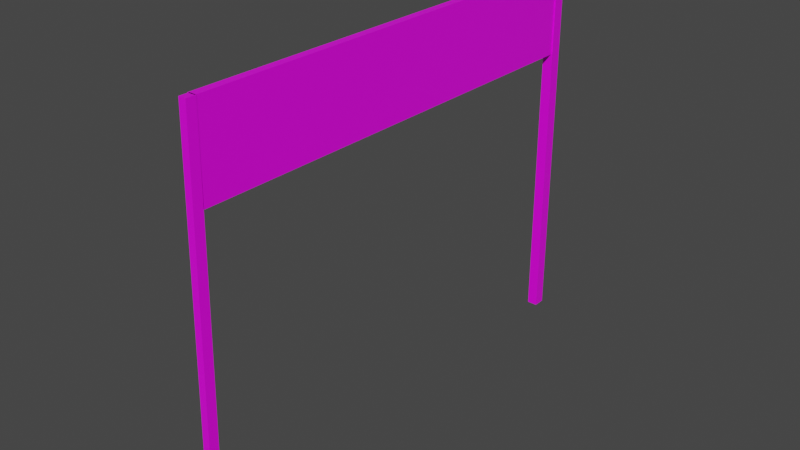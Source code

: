 # Source: 1.blend  (saved by Blender 2.93.20; exported with 4.5.12 LTS)
import bpy
from mathutils import Matrix  # noqa: F401  (used for matrix-valued properties, if any)

bpy.ops.wm.read_factory_settings(use_empty=True)
scene = bpy.context.scene
scene.name = 'Scene'

# ---- collections
col_collection = bpy.data.collections.new('Collection'); scene.collection.children.link(col_collection)

# ---- images (referenced by path relative to the original .blend; pixels are not part of the script)
import os
ASSET_DIR = os.environ.get("B2B_ASSET_DIR", "")  # directory of the original .blend (textures are referenced by path, not embedded)
HERE = os.path.dirname(os.path.abspath(__file__))  # packed textures are extracted next to this script under _unpacked/

def load_image(name, relpath, width, height, colorspace="sRGB"):
    """Load a texture the original file referenced (path relative to the .blend, or extracted next to this script)."""
    p = next((c for c in (os.path.join(HERE, relpath), os.path.join(ASSET_DIR, relpath)) if relpath and os.path.exists(c)), "")
    if p:
        img = bpy.data.images.load(p, check_existing=True)
        img.name = name
    else:  # same state as the original file: an image datablock whose file is absent (Cycles renders it pink)
        img = bpy.data.images.new(name, width, height)
        img.source = "FILE"
        img.filepath = "//" + (relpath or name)
    img.colorspace_settings.name = colorspace
    return img
img_material_base_color = load_image('Material Base Color', '', 4096, 4096, 'sRGB')

# ---- materials (node trees are filled in below, after node groups)
mat_material = bpy.data.materials.new('Material')
mat_material.alpha_threshold = 0.0
mat_material.use_transparent_shadow = False
mat_material.line_color = (0.0, 0.0, 0.0, 1.0)

# ---- material node trees
mat_material.use_nodes = True; mat_material.node_tree.nodes.clear()
_N = mat_material.node_tree.nodes; _L = mat_material.node_tree.links
n0 = _N.new('ShaderNodeOutputMaterial'); n0.name = 'Material Output'; n0.location = (300, 300)
n1 = _N.new('ShaderNodeBsdfPrincipled'); n1.name = 'Principled BSDF'; n1.location = (10, 300)
n1.distribution = 'GGX'
n1.subsurface_method = 'BURLEY'
n1.inputs[2].default_value = 0.4
n1.inputs[3].default_value = 1.45
n1.inputs[27].default_value = (0.0, 0.0, 0.0, 1.0)
n1.inputs[28].default_value = 1.0
n2 = _N.new('ShaderNodeTexImage'); n2.name = 'Image Texture'; n2.location = (-280, 280)
n2.image = img_material_base_color
_L.new(n1.outputs[0], n0.inputs[0])
_L.new(n2.outputs[0], n1.inputs[0])
n0.is_active_output = True

# ---- world
world_world = bpy.data.worlds.new('World'); scene.world = world_world
world_world.use_nodes = True; world_world.node_tree.nodes.clear()
_N = world_world.node_tree.nodes; _L = world_world.node_tree.links
n0 = _N.new('ShaderNodeOutputWorld'); n0.name = 'World Output'; n0.location = (300, 300)
n1 = _N.new('ShaderNodeBackground'); n1.name = 'Background'; n1.location = (10, 300)
n1.inputs[0].default_value = (0.05088, 0.05088, 0.05088, 1.0)
_L.new(n1.outputs[0], n0.inputs[0])
n0.is_active_output = True
world_world.color = (0.05088, 0.05088, 0.05088)
world_world.use_sun_shadow = False
world_world.sun_shadow_jitter_overblur = 0.0

# ---- meshes
me_cube = bpy.data.meshes.new('Cube')
me_cube.from_pydata([(-0.4784, -0.4107, 17.64), (-0.4784, -0.4107, -1.0), (-0.4784, -1.0, 17.64), (-0.4784, -1.0, -1.0), (-1.0, -0.4107, 17.64), (-1.0, -0.4176, -1.0), (-1.0, -1.0, 17.64), (-1.0, -1.0, -1.0), (-0.9309, -0.9535, 17.64), (-0.9309, -0.9535, 13.34), (-0.9309, -23.4, 17.64), (-0.9309, -23.4, 13.34), (-0.5409, -0.9535, 17.64), (-0.5409, -0.9535, 13.34), (-0.5409, -23.4, 17.64), (-0.5409, -23.4, 13.34), (-0.8821, -23.34, 17.64), (-0.8821, -23.86, -0.2849), (-0.8821, -23.82, 17.64), (-0.8821, -24.34, -0.2849), (-0.5211, -23.34, 17.64), (-0.5211, -23.86, -0.2849), (-0.5211, -23.82, 17.64), (-0.5211, -24.34, -0.2849)], [], [(0, 4, 6, 2), (3, 2, 6, 7), (7, 6, 4, 5), (5, 1, 3, 7), (1, 0, 2, 3), (5, 4, 0, 1), (8, 9, 11, 10), (10, 11, 15, 14), (14, 15, 13, 12), (12, 13, 9, 8), (10, 14, 12, 8), (15, 11, 9, 13), (16, 17, 19, 18), (18, 19, 23, 22), (22, 23, 21, 20), (20, 21, 17, 16), (18, 22, 20, 16), (23, 19, 17, 21)])
_uv = me_cube.uv_layers.new(name='UVMap')
_uv.uv.foreach_set('vector', [0.4014, 0.4564, 0.3898, 0.5255, 0.3628, 0.4986, 0.3234, 0.4434, 0.4014, 0.5275, 0.3234, 0.4434, 0.3628, 0.4986, 0.3328, 0.5306, 0.3328, 0.5306, 0.3628, 0.4986, 0.3898, 0.5255, 0.3591, 0.4954, 0.3591, 0.4954, 0.3876, 0.4784, 0.4014, 0.5275, 0.3328, 0.5306, 0.3876, 0.4784, 0.3503, 0.533, 0.3234, 0.4434, 0.4014, 0.5275, 0.3591, 0.4954, 0.3898, 0.5255, 0.3503, 0.533, 0.3876, 0.4784, 0.7232, 0.9173, 0.6558, 0.8834, 0.6334, 0.5466, 0.7125, 0.5131, 0.7125, 0.5131, 0.6334, 0.5466, 0.6262, 0.5403, 0.7041, 0.5066, 0.7041, 0.5066, 0.6262, 0.5403, 0.6201, 0.05702, 0.7127, 0.05585, 0.7197, 0.9241, 0.6452, 0.885, 0.6558, 0.8834, 0.7232, 0.9173, 0.7125, 0.5131, 0.7041, 0.5066, 0.7127, 0.05585, 0.7232, 0.05606, 0.6262, 0.5403, 0.6334, 0.5466, 0.6558, 0.8834, 0.6452, 0.885, 0.1813, 0.9991, 0.1824, 4.475e-05, 0.1843, 0.0006642, 0.1846, 1.0, 0.1846, 1.0, 0.1843, 0.0006642, 0.1822, 0.001034, 0.1814, 0.9983, 0.1814, 0.9983, 0.1822, 0.001034, 0.1846, 0.001144, 0.1845, 0.9985, 0.1845, 0.9985, 0.1846, 0.001144, 0.1824, 4.475e-05, 0.1813, 0.9991, 0.1122, 0.08974, 0.1122, 0.09652, 0.1032, 0.09652, 0.1032, 0.08974, 0.1822, 0.001034, 0.1843, 0.0006642, 0.1824, 4.475e-05, 0.1846, 0.001144])
me_cube.materials.append(mat_material)
me_cube.use_remesh_preserve_volume = False
me_cube.use_remesh_preserve_attributes = False
me_cube.use_mirror_vertex_groups = False
me_cube.update()

# ---- objects
ob_cube = bpy.data.objects.new('Cube', me_cube)

# ---- transforms, parenting, visibility, modifiers, constraints
ob_cube.location = (0.0, 0.0, 0.0)
ob_cube.lock_rotations_4d = False
ob_cube.empty_display_type = 'ARROWS'
ob_cube.lineart.crease_threshold = 0.0

# ---- collection membership
col_collection.objects.link(ob_cube)

# ---- scene / render settings (as saved in the file)
scene.frame_start = 1; scene.frame_end = 250; scene.frame_set(0)
scene.render.engine = 'BLENDER_EEVEE_NEXT'
scene.cycles.use_denoising = False
scene.cycles.samples = 128
scene.cycles.sampling_pattern = 'TABULATED_SOBOL'
scene.cycles.use_adaptive_sampling = False
scene.cycles.use_light_tree = False
scene.view_settings.view_transform = 'Filmic'
bpy.context.view_layer.update()

# ---- added for rendering (the .blend has no active camera and no usable light): camera, sun
cam_auto = bpy.data.cameras.new('AutoCamera')
cam_auto.lens = 50.0
cam_auto.sensor_width = 36.0
cam_auto.clip_end = 1000.0
ob_auto_camera = bpy.data.objects.new('AutoCamera', cam_auto)
scene.collection.objects.link(ob_auto_camera)
ob_auto_camera.location = (27.3304, -46.0587, 30.7767)
ob_auto_camera.rotation_euler = (1.09748, -7.21219e-08, 0.694738)
scene.camera = ob_auto_camera
light_auto_sun = bpy.data.lights.new('AutoSun', 'SUN')
light_auto_sun.energy = 3.0
light_auto_sun.angle = 0.0523599
ob_auto_sun = bpy.data.objects.new('AutoSun', light_auto_sun)
scene.collection.objects.link(ob_auto_sun)
ob_auto_sun.rotation_euler = (0.872665, 0.174533, 0.523599)
bpy.context.view_layer.update()
